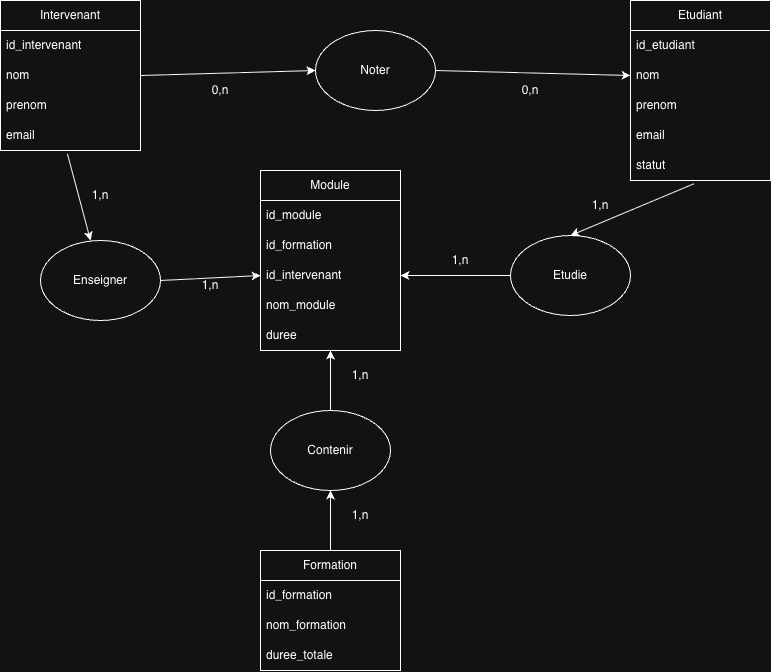

The diagram above was exported from draw.io. Its source (the exported page's mxGraphModel, read from the mxfile embedded in the PNG):
<mxGraphModel dx="967" dy="764" grid="1" gridSize="10" guides="1" tooltips="1" connect="1" arrows="1" fold="1" page="1" pageScale="1" pageWidth="850" pageHeight="1100" math="0" shadow="0">
  <root>
    <mxCell id="0" />
    <mxCell id="1" parent="0" />
    <mxCell id="EIimYwQmq6-afk5YXS6V-2" parent="1" style="swimlane;fontStyle=0;childLayout=stackLayout;horizontal=1;startSize=30;horizontalStack=0;resizeParent=1;resizeParentMax=0;resizeLast=0;collapsible=1;marginBottom=0;whiteSpace=wrap;html=1;" value="Etudiant" vertex="1">
      <mxGeometry height="180" width="140" x="680" y="10" as="geometry" />
    </mxCell>
    <mxCell id="EIimYwQmq6-afk5YXS6V-3" parent="EIimYwQmq6-afk5YXS6V-2" style="text;strokeColor=none;fillColor=none;align=left;verticalAlign=middle;spacingLeft=4;spacingRight=4;overflow=hidden;points=[[0,0.5],[1,0.5]];portConstraint=eastwest;rotatable=0;whiteSpace=wrap;html=1;" value="id_etudiant" vertex="1">
      <mxGeometry height="30" width="140" y="30" as="geometry" />
    </mxCell>
    <mxCell id="EIimYwQmq6-afk5YXS6V-4" parent="EIimYwQmq6-afk5YXS6V-2" style="text;strokeColor=none;fillColor=none;align=left;verticalAlign=middle;spacingLeft=4;spacingRight=4;overflow=hidden;points=[[0,0.5],[1,0.5]];portConstraint=eastwest;rotatable=0;whiteSpace=wrap;html=1;" value="nom" vertex="1">
      <mxGeometry height="30" width="140" y="60" as="geometry" />
    </mxCell>
    <mxCell id="EIimYwQmq6-afk5YXS6V-5" parent="EIimYwQmq6-afk5YXS6V-2" style="text;strokeColor=none;fillColor=none;align=left;verticalAlign=middle;spacingLeft=4;spacingRight=4;overflow=hidden;points=[[0,0.5],[1,0.5]];portConstraint=eastwest;rotatable=0;whiteSpace=wrap;html=1;" value="&lt;div&gt;prenom&lt;/div&gt;" vertex="1">
      <mxGeometry height="30" width="140" y="90" as="geometry" />
    </mxCell>
    <mxCell id="EIimYwQmq6-afk5YXS6V-6" parent="EIimYwQmq6-afk5YXS6V-2" style="text;strokeColor=none;fillColor=none;align=left;verticalAlign=middle;spacingLeft=4;spacingRight=4;overflow=hidden;points=[[0,0.5],[1,0.5]];portConstraint=eastwest;rotatable=0;whiteSpace=wrap;html=1;" value="&lt;div&gt;email&lt;/div&gt;" vertex="1">
      <mxGeometry height="30" width="140" y="120" as="geometry" />
    </mxCell>
    <mxCell id="EIimYwQmq6-afk5YXS6V-7" parent="EIimYwQmq6-afk5YXS6V-2" style="text;strokeColor=none;fillColor=none;align=left;verticalAlign=middle;spacingLeft=4;spacingRight=4;overflow=hidden;points=[[0,0.5],[1,0.5]];portConstraint=eastwest;rotatable=0;whiteSpace=wrap;html=1;" value="&lt;div&gt;statut&lt;/div&gt;" vertex="1">
      <mxGeometry height="30" width="140" y="150" as="geometry" />
    </mxCell>
    <mxCell id="EIimYwQmq6-afk5YXS6V-12" parent="1" style="swimlane;fontStyle=0;childLayout=stackLayout;horizontal=1;startSize=30;horizontalStack=0;resizeParent=1;resizeParentMax=0;resizeLast=0;collapsible=1;marginBottom=0;whiteSpace=wrap;html=1;" value="Intervenant" vertex="1">
      <mxGeometry height="150" width="140" x="50" y="10" as="geometry" />
    </mxCell>
    <mxCell id="EIimYwQmq6-afk5YXS6V-13" parent="EIimYwQmq6-afk5YXS6V-12" style="text;strokeColor=none;fillColor=none;align=left;verticalAlign=middle;spacingLeft=4;spacingRight=4;overflow=hidden;points=[[0,0.5],[1,0.5]];portConstraint=eastwest;rotatable=0;whiteSpace=wrap;html=1;" value="id_intervenant" vertex="1">
      <mxGeometry height="30" width="140" y="30" as="geometry" />
    </mxCell>
    <mxCell id="EIimYwQmq6-afk5YXS6V-14" parent="EIimYwQmq6-afk5YXS6V-12" style="text;strokeColor=none;fillColor=none;align=left;verticalAlign=middle;spacingLeft=4;spacingRight=4;overflow=hidden;points=[[0,0.5],[1,0.5]];portConstraint=eastwest;rotatable=0;whiteSpace=wrap;html=1;" value="nom" vertex="1">
      <mxGeometry height="30" width="140" y="60" as="geometry" />
    </mxCell>
    <mxCell id="EIimYwQmq6-afk5YXS6V-15" parent="EIimYwQmq6-afk5YXS6V-12" style="text;strokeColor=none;fillColor=none;align=left;verticalAlign=middle;spacingLeft=4;spacingRight=4;overflow=hidden;points=[[0,0.5],[1,0.5]];portConstraint=eastwest;rotatable=0;whiteSpace=wrap;html=1;" value="&lt;div&gt;prenom&lt;/div&gt;" vertex="1">
      <mxGeometry height="30" width="140" y="90" as="geometry" />
    </mxCell>
    <mxCell id="EIimYwQmq6-afk5YXS6V-16" parent="EIimYwQmq6-afk5YXS6V-12" style="text;strokeColor=none;fillColor=none;align=left;verticalAlign=middle;spacingLeft=4;spacingRight=4;overflow=hidden;points=[[0,0.5],[1,0.5]];portConstraint=eastwest;rotatable=0;whiteSpace=wrap;html=1;" value="&lt;div&gt;email&lt;/div&gt;" vertex="1">
      <mxGeometry height="30" width="140" y="120" as="geometry" />
    </mxCell>
    <mxCell id="EIimYwQmq6-afk5YXS6V-18" parent="1" style="swimlane;fontStyle=0;childLayout=stackLayout;horizontal=1;startSize=30;horizontalStack=0;resizeParent=1;resizeParentMax=0;resizeLast=0;collapsible=1;marginBottom=0;whiteSpace=wrap;html=1;" value="Formation" vertex="1">
      <mxGeometry height="120" width="140" x="310" y="560" as="geometry" />
    </mxCell>
    <mxCell id="EIimYwQmq6-afk5YXS6V-19" parent="EIimYwQmq6-afk5YXS6V-18" style="text;strokeColor=none;fillColor=none;align=left;verticalAlign=middle;spacingLeft=4;spacingRight=4;overflow=hidden;points=[[0,0.5],[1,0.5]];portConstraint=eastwest;rotatable=0;whiteSpace=wrap;html=1;" value="id_formation" vertex="1">
      <mxGeometry height="30" width="140" y="30" as="geometry" />
    </mxCell>
    <mxCell id="EIimYwQmq6-afk5YXS6V-20" parent="EIimYwQmq6-afk5YXS6V-18" style="text;strokeColor=none;fillColor=none;align=left;verticalAlign=middle;spacingLeft=4;spacingRight=4;overflow=hidden;points=[[0,0.5],[1,0.5]];portConstraint=eastwest;rotatable=0;whiteSpace=wrap;html=1;" value="nom_formation" vertex="1">
      <mxGeometry height="30" width="140" y="60" as="geometry" />
    </mxCell>
    <mxCell id="3ZkP6TAH9YfrD_hComjm-1" parent="EIimYwQmq6-afk5YXS6V-18" style="text;strokeColor=none;fillColor=none;align=left;verticalAlign=middle;spacingLeft=4;spacingRight=4;overflow=hidden;points=[[0,0.5],[1,0.5]];portConstraint=eastwest;rotatable=0;whiteSpace=wrap;html=1;" value="duree_totale" vertex="1">
      <mxGeometry height="30" width="140" y="90" as="geometry" />
    </mxCell>
    <mxCell id="EIimYwQmq6-afk5YXS6V-22" parent="1" style="swimlane;fontStyle=0;childLayout=stackLayout;horizontal=1;startSize=30;horizontalStack=0;resizeParent=1;resizeParentMax=0;resizeLast=0;collapsible=1;marginBottom=0;whiteSpace=wrap;html=1;" value="Module" vertex="1">
      <mxGeometry height="180" width="140" x="310" y="180" as="geometry" />
    </mxCell>
    <mxCell id="EIimYwQmq6-afk5YXS6V-23" parent="EIimYwQmq6-afk5YXS6V-22" style="text;strokeColor=none;fillColor=none;align=left;verticalAlign=middle;spacingLeft=4;spacingRight=4;overflow=hidden;points=[[0,0.5],[1,0.5]];portConstraint=eastwest;rotatable=0;whiteSpace=wrap;html=1;" value="id_module" vertex="1">
      <mxGeometry height="30" width="140" y="30" as="geometry" />
    </mxCell>
    <mxCell id="EIimYwQmq6-afk5YXS6V-24" parent="EIimYwQmq6-afk5YXS6V-22" style="text;strokeColor=none;fillColor=none;align=left;verticalAlign=middle;spacingLeft=4;spacingRight=4;overflow=hidden;points=[[0,0.5],[1,0.5]];portConstraint=eastwest;rotatable=0;whiteSpace=wrap;html=1;" value="id_formation" vertex="1">
      <mxGeometry height="30" width="140" y="60" as="geometry" />
    </mxCell>
    <mxCell id="EIimYwQmq6-afk5YXS6V-25" parent="EIimYwQmq6-afk5YXS6V-22" style="text;strokeColor=none;fillColor=none;align=left;verticalAlign=middle;spacingLeft=4;spacingRight=4;overflow=hidden;points=[[0,0.5],[1,0.5]];portConstraint=eastwest;rotatable=0;whiteSpace=wrap;html=1;" value="id_intervenant" vertex="1">
      <mxGeometry height="30" width="140" y="90" as="geometry" />
    </mxCell>
    <mxCell id="EIimYwQmq6-afk5YXS6V-26" parent="EIimYwQmq6-afk5YXS6V-22" style="text;strokeColor=none;fillColor=none;align=left;verticalAlign=middle;spacingLeft=4;spacingRight=4;overflow=hidden;points=[[0,0.5],[1,0.5]];portConstraint=eastwest;rotatable=0;whiteSpace=wrap;html=1;" value="nom_module" vertex="1">
      <mxGeometry height="30" width="140" y="120" as="geometry" />
    </mxCell>
    <mxCell id="3ZkP6TAH9YfrD_hComjm-2" parent="EIimYwQmq6-afk5YXS6V-22" style="text;strokeColor=none;fillColor=none;align=left;verticalAlign=middle;spacingLeft=4;spacingRight=4;overflow=hidden;points=[[0,0.5],[1,0.5]];portConstraint=eastwest;rotatable=0;whiteSpace=wrap;html=1;" value="duree" vertex="1">
      <mxGeometry height="30" width="140" y="150" as="geometry" />
    </mxCell>
    <mxCell id="EIimYwQmq6-afk5YXS6V-28" parent="1" style="ellipse;whiteSpace=wrap;html=1;" value="" vertex="1">
      <mxGeometry height="80" width="120" x="365" y="40" as="geometry" />
    </mxCell>
    <mxCell id="EIimYwQmq6-afk5YXS6V-29" parent="1" style="ellipse;whiteSpace=wrap;html=1;" value="" vertex="1">
      <mxGeometry height="80" width="120" x="90" y="250" as="geometry" />
    </mxCell>
    <mxCell id="EIimYwQmq6-afk5YXS6V-30" parent="1" style="ellipse;whiteSpace=wrap;html=1;" value="" vertex="1">
      <mxGeometry height="80" width="120" x="320" y="420" as="geometry" />
    </mxCell>
    <mxCell id="EIimYwQmq6-afk5YXS6V-31" parent="1" style="ellipse;whiteSpace=wrap;html=1;" value="" vertex="1">
      <mxGeometry height="80" width="120" x="560" y="245" as="geometry" />
    </mxCell>
    <mxCell id="EIimYwQmq6-afk5YXS6V-32" parent="1" style="text;html=1;whiteSpace=wrap;strokeColor=none;fillColor=none;align=center;verticalAlign=middle;rounded=0;" value="Noter" vertex="1">
      <mxGeometry height="30" width="60" x="395" y="65" as="geometry" />
    </mxCell>
    <mxCell id="EIimYwQmq6-afk5YXS6V-33" edge="1" parent="1" source="EIimYwQmq6-afk5YXS6V-14" style="endArrow=classic;html=1;rounded=0;exitX=1;exitY=0.5;exitDx=0;exitDy=0;entryX=0;entryY=0.5;entryDx=0;entryDy=0;" target="EIimYwQmq6-afk5YXS6V-28" value="">
      <mxGeometry height="50" relative="1" width="50" as="geometry">
        <mxPoint x="420" y="370" as="sourcePoint" />
        <mxPoint x="470" y="320" as="targetPoint" />
      </mxGeometry>
    </mxCell>
    <mxCell id="EIimYwQmq6-afk5YXS6V-34" edge="1" parent="1" source="EIimYwQmq6-afk5YXS6V-28" style="endArrow=classic;html=1;rounded=0;exitX=1;exitY=0.5;exitDx=0;exitDy=0;entryX=0;entryY=0.5;entryDx=0;entryDy=0;" target="EIimYwQmq6-afk5YXS6V-4" value="">
      <mxGeometry height="50" relative="1" width="50" as="geometry">
        <mxPoint x="420" y="370" as="sourcePoint" />
        <mxPoint x="470" y="320" as="targetPoint" />
      </mxGeometry>
    </mxCell>
    <mxCell id="EIimYwQmq6-afk5YXS6V-35" parent="1" style="text;html=1;whiteSpace=wrap;strokeColor=none;fillColor=none;align=center;verticalAlign=middle;rounded=0;" value="Enseigner" vertex="1">
      <mxGeometry height="30" width="60" x="120" y="275" as="geometry" />
    </mxCell>
    <mxCell id="EIimYwQmq6-afk5YXS6V-36" edge="1" parent="1" source="EIimYwQmq6-afk5YXS6V-16" style="endArrow=classic;html=1;rounded=0;exitX=0.478;exitY=1.111;exitDx=0;exitDy=0;exitPerimeter=0;entryX=0.417;entryY=0;entryDx=0;entryDy=0;entryPerimeter=0;" target="EIimYwQmq6-afk5YXS6V-29" value="">
      <mxGeometry height="50" relative="1" width="50" as="geometry">
        <mxPoint x="420" y="370" as="sourcePoint" />
        <mxPoint x="470" y="320" as="targetPoint" />
      </mxGeometry>
    </mxCell>
    <mxCell id="EIimYwQmq6-afk5YXS6V-37" edge="1" parent="1" source="EIimYwQmq6-afk5YXS6V-29" style="endArrow=classic;html=1;rounded=0;exitX=1;exitY=0.5;exitDx=0;exitDy=0;entryX=0;entryY=0.5;entryDx=0;entryDy=0;" target="EIimYwQmq6-afk5YXS6V-25" value="">
      <mxGeometry height="50" relative="1" width="50" as="geometry">
        <mxPoint x="420" y="370" as="sourcePoint" />
        <mxPoint x="470" y="320" as="targetPoint" />
      </mxGeometry>
    </mxCell>
    <mxCell id="EIimYwQmq6-afk5YXS6V-38" parent="1" style="text;html=1;whiteSpace=wrap;strokeColor=none;fillColor=none;align=center;verticalAlign=middle;rounded=0;" value="Etudie" vertex="1">
      <mxGeometry height="30" width="60" x="590" y="270" as="geometry" />
    </mxCell>
    <mxCell id="EIimYwQmq6-afk5YXS6V-39" edge="1" parent="1" source="EIimYwQmq6-afk5YXS6V-7" style="endArrow=classic;html=1;rounded=0;exitX=0.452;exitY=1.111;exitDx=0;exitDy=0;exitPerimeter=0;entryX=0.5;entryY=0;entryDx=0;entryDy=0;" target="EIimYwQmq6-afk5YXS6V-31" value="">
      <mxGeometry height="50" relative="1" width="50" as="geometry">
        <mxPoint x="420" y="370" as="sourcePoint" />
        <mxPoint x="470" y="320" as="targetPoint" />
      </mxGeometry>
    </mxCell>
    <mxCell id="EIimYwQmq6-afk5YXS6V-40" edge="1" parent="1" source="EIimYwQmq6-afk5YXS6V-31" style="endArrow=classic;html=1;rounded=0;exitX=0;exitY=0.5;exitDx=0;exitDy=0;entryX=1;entryY=0.5;entryDx=0;entryDy=0;" target="EIimYwQmq6-afk5YXS6V-25" value="">
      <mxGeometry height="50" relative="1" width="50" as="geometry">
        <mxPoint x="420" y="370" as="sourcePoint" />
        <mxPoint x="470" y="320" as="targetPoint" />
      </mxGeometry>
    </mxCell>
    <mxCell id="EIimYwQmq6-afk5YXS6V-41" parent="1" style="text;html=1;whiteSpace=wrap;strokeColor=none;fillColor=none;align=center;verticalAlign=middle;rounded=0;" value="Contenir" vertex="1">
      <mxGeometry height="30" width="60" x="350" y="445" as="geometry" />
    </mxCell>
    <mxCell id="EIimYwQmq6-afk5YXS6V-42" edge="1" parent="1" source="EIimYwQmq6-afk5YXS6V-30" style="endArrow=classic;html=1;rounded=0;exitX=0.5;exitY=0;exitDx=0;exitDy=0;" value="">
      <mxGeometry height="50" relative="1" width="50" as="geometry">
        <mxPoint x="420" y="370" as="sourcePoint" />
        <mxPoint x="380" y="360" as="targetPoint" />
      </mxGeometry>
    </mxCell>
    <mxCell id="EIimYwQmq6-afk5YXS6V-43" edge="1" parent="1" source="EIimYwQmq6-afk5YXS6V-18" style="endArrow=classic;html=1;rounded=0;exitX=0.5;exitY=0;exitDx=0;exitDy=0;entryX=0.5;entryY=1;entryDx=0;entryDy=0;" target="EIimYwQmq6-afk5YXS6V-30" value="">
      <mxGeometry height="50" relative="1" width="50" as="geometry">
        <mxPoint x="420" y="370" as="sourcePoint" />
        <mxPoint x="470" y="320" as="targetPoint" />
      </mxGeometry>
    </mxCell>
    <mxCell id="EIimYwQmq6-afk5YXS6V-44" parent="1" style="text;html=1;whiteSpace=wrap;strokeColor=none;fillColor=none;align=center;verticalAlign=middle;rounded=0;" value="0,n" vertex="1">
      <mxGeometry height="30" width="60" x="240" y="85" as="geometry" />
    </mxCell>
    <mxCell id="EIimYwQmq6-afk5YXS6V-45" parent="1" style="text;html=1;whiteSpace=wrap;strokeColor=none;fillColor=none;align=center;verticalAlign=middle;rounded=0;" value="0,n" vertex="1">
      <mxGeometry height="30" width="60" x="550" y="85" as="geometry" />
    </mxCell>
    <mxCell id="EIimYwQmq6-afk5YXS6V-46" parent="1" style="text;html=1;whiteSpace=wrap;strokeColor=none;fillColor=none;align=center;verticalAlign=middle;rounded=0;" value="1,n" vertex="1">
      <mxGeometry height="30" width="60" x="120" y="190" as="geometry" />
    </mxCell>
    <mxCell id="EIimYwQmq6-afk5YXS6V-47" parent="1" style="text;html=1;whiteSpace=wrap;strokeColor=none;fillColor=none;align=center;verticalAlign=middle;rounded=0;" value="1,n" vertex="1">
      <mxGeometry height="30" width="60" x="230" y="280" as="geometry" />
    </mxCell>
    <mxCell id="EIimYwQmq6-afk5YXS6V-48" parent="1" style="text;html=1;whiteSpace=wrap;strokeColor=none;fillColor=none;align=center;verticalAlign=middle;rounded=0;" value="1,n" vertex="1">
      <mxGeometry height="30" width="60" x="620" y="200" as="geometry" />
    </mxCell>
    <mxCell id="EIimYwQmq6-afk5YXS6V-49" parent="1" style="text;html=1;whiteSpace=wrap;strokeColor=none;fillColor=none;align=center;verticalAlign=middle;rounded=0;" value="1,n" vertex="1">
      <mxGeometry height="30" width="60" x="480" y="255" as="geometry" />
    </mxCell>
    <mxCell id="EIimYwQmq6-afk5YXS6V-50" parent="1" style="text;html=1;whiteSpace=wrap;strokeColor=none;fillColor=none;align=center;verticalAlign=middle;rounded=0;" value="1,n" vertex="1">
      <mxGeometry height="30" width="60" x="380" y="510" as="geometry" />
    </mxCell>
    <mxCell id="EIimYwQmq6-afk5YXS6V-51" parent="1" style="text;html=1;whiteSpace=wrap;strokeColor=none;fillColor=none;align=center;verticalAlign=middle;rounded=0;" value="1,n" vertex="1">
      <mxGeometry height="30" width="60" x="380" y="370" as="geometry" />
    </mxCell>
  </root>
</mxGraphModel>